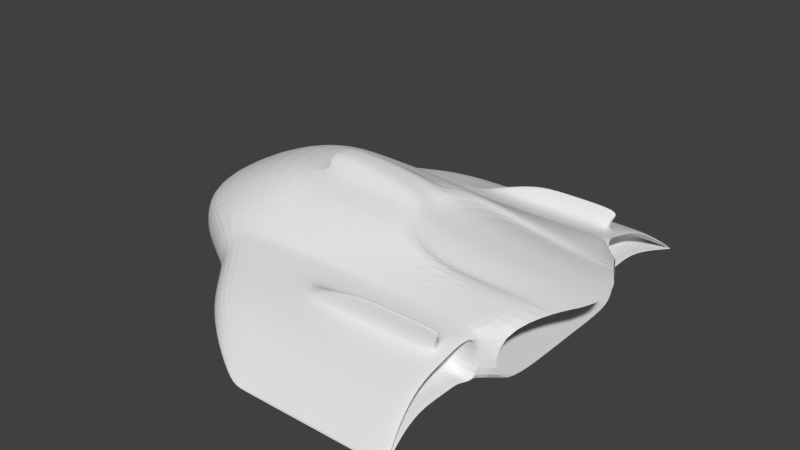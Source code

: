 # Source: StockShip09V-2.blend  (saved by Blender 2.70.0; exported with 4.5.12 LTS)
import bpy
from mathutils import Matrix  # noqa: F401  (used for matrix-valued properties, if any)

bpy.ops.wm.read_factory_settings(use_empty=True)
scene = bpy.context.scene
scene.name = 'Scene'

# ---- collections
col_collection_1 = bpy.data.collections.new('Collection 1'); scene.collection.children.link(col_collection_1)

# ---- materials (node trees are filled in below, after node groups)
mat_material = bpy.data.materials.new('Material')
mat_material.alpha_threshold = 0.0
mat_material.use_transparent_shadow = False
mat_material.roughness = 0.5
mat_material.line_color = (0.0, 0.0, 0.0, 1.0)

# ---- material node trees

# ---- world
world_world = bpy.data.worlds.new('World'); scene.world = world_world
world_world.color = (0.05088, 0.05088, 0.05088)
world_world.use_sun_shadow = False
world_world.sun_shadow_jitter_overblur = 0.0
world_world.cycles.sampling_method = 'MANUAL'
world_world.cycles.sample_map_resolution = 256

# ---- meshes
me_cube = bpy.data.meshes.new('Cube')
me_cube.from_pydata([(-2.926, -0.928, -0.25), (-2.968, -0.9973, 0.01924), (0.1579, -0.928, -0.25), (0.1579, -0.9012, 0.2228), (-3.628, 0.0, -0.25), (-3.697, 0.0, 0.03158), (0.2315, 0.0, -0.25), (0.58, 0.0, 0.2852), (-1.371, -2.149, -0.3475), (-1.371, -2.173, -0.3119), (0.09737, -2.149, -0.3352), (0.1007, -2.156, -0.3285), (-0.0123, -1.125, 0.1557), (-2.667, -1.187, -0.03321), (-2.667, -1.187, -0.114), (-0.0123, -1.125, -0.1792), (0.04634, -0.9587, -0.2501), (0.04634, -0.9587, 0.2109), (-2.751, -1.037, 0.21), (-2.751, -1.037, -0.2348), (0.01204, -1.881, -0.1372), (-1.9, -1.953, -0.1842), (-1.894, -1.939, -0.2206), (0.0112, -1.88, -0.2509), (-2.417, -0.928, -0.25), (-2.169, -0.928, 0.25), (-2.534, 0.0, -0.25), (-1.018, -2.149, -0.3475), (-1.018, -2.173, -0.3119), (-2.094, -1.125, 0.1894), (-2.258, -1.125, -0.2185), (-2.162, -0.9587, 0.2275), (-2.351, -1.014, -0.2395), (-1.447, -1.899, -0.1038), (-1.474, -1.88, -0.2882), (-0.03875, -1.608, 0.02936), (-2.213, -1.626, 0.04596), (-2.213, -1.599, -0.2368), (-0.03875, -1.599, -0.214), (-1.765, -1.626, 0.04596), (-1.881, -1.599, -0.2368), (0.4017, -0.3955, 0.2771), (-3.414, -0.6312, -0.25), (-3.414, -0.6312, 0.25), (0.2315, -0.6312, -0.25), (-2.534, -0.6312, -0.25), (-2.519, -0.7643, 0.4046), (-0.6075, -0.6035, 0.3953), (-2.822, 0.0, 0.6669), (-1.202, 0.0, 0.604), (-2.191, -0.7575, 0.412), (-2.227, 0.0, 0.6624), (-1.036, -0.4996, 0.5357), (-2.66, -0.5151, 0.6038), (-2.193, -0.5151, 0.5855), (-2.534, -0.284, -0.25), (0.5502, -0.1388, 0.2843), (-3.606, -0.284, -0.25), (-3.606, -0.284, 0.25), (0.2315, -0.284, -0.25), (-1.144, -0.2539, 0.6221), (-2.788, -0.2539, 0.6624), (-2.227, -0.2539, 0.6576), (-0.6097, -0.5451, 0.324), (-1.153, 0.0, 0.4783), (-1.006, -0.4422, 0.4089), (-1.109, -0.2354, 0.4713), (-0.1139, -0.5417, 0.3463), (-0.1471, -1.125, 0.1894), (-0.09297, -0.9587, 0.2275), (-0.03152, -1.899, -0.1038), (-0.06743, -0.928, -0.25), (-0.05867, -0.928, 0.25), (0.1515, 0.0, -0.25), (0.06722, -2.149, -0.3475), (0.06722, -2.173, -0.3119), (-0.1002, -1.125, -0.2159), (-0.1009, -0.9587, -0.2501), (-0.01598, -1.88, -0.2855), (-0.07233, -1.599, -0.2341), (-0.09078, -1.626, 0.04596), (0.1515, -0.6312, -0.25), (0.1515, -0.284, -0.25), (-0.524, -1.599, -0.2368), (-0.4971, -0.6312, -0.25), (-0.4971, -0.284, -0.25), (-0.6011, -1.125, 0.1894), (-0.6097, -0.9587, 0.2275), (-0.3766, -1.899, -0.1038), (-0.6598, -0.928, -0.25), (-0.6095, -0.928, 0.25), (-0.4971, 0.0, -0.25), (-0.1949, -2.149, -0.3475), (-0.1949, -2.173, -0.3119), (-0.6985, -1.125, -0.2185), (-0.6819, -0.9587, -0.2501), (-0.3801, -1.88, -0.2882), (-0.4963, -1.626, 0.04596), (0.09782, -2.147, -0.3291), (0.09687, -2.147, -0.3279), (0.04316, -0.9832, -0.2266), (-0.0123, -1.125, -0.1957), (0.04299, -0.9837, 0.1879), (-0.0123, -1.125, 0.1728), (-0.03875, -1.607, 0.008861), (0.01216, -1.881, -0.1204), (-0.03875, -1.6, -0.1948), (0.01109, -1.88, -0.2654), (-0.2692, -1.126, 0.1558), (-0.2692, -1.126, -0.1791), (-0.2448, -1.882, -0.137), (-0.2457, -1.882, -0.2507), (-0.1591, -2.148, -0.3289), (-0.16, -2.149, -0.3277), (-0.2137, -0.9689, -0.2369), (-0.2139, -0.9694, 0.1985), (-0.2956, -1.608, 0.009007), (-0.2956, -1.601, -0.1947), (-1.386, 0.0, 0.7159), (-2.289, 0.0, 0.785), (-1.342, -0.1337, 0.7088), (-2.289, -0.1337, 0.7803), (-2.209, 0.0, 0.6827), (-2.209, -0.1998, 0.6796), (-2.273, 0.0, 0.7631), (-2.273, -0.121, 0.76), (-2.026, 0.0, 0.6469), (-2.026, -0.1998, 0.6438), (-2.089, 0.0, 0.7273), (-2.089, -0.121, 0.7242), (-1.397, -1.599, -0.2368), (-1.808, -0.6312, -0.25), (-1.625, -0.7391, 0.4143), (-1.757, -0.5096, 0.5793), (-1.808, -0.284, -0.25), (-1.841, -0.2539, 0.645), (-1.562, -1.125, 0.1894), (-1.609, -0.9587, 0.2275), (-1.065, -1.899, -0.1038), (-1.791, -0.928, -0.25), (-1.613, -0.928, 0.25), (-1.808, 0.0, -0.25), (-0.7247, -2.149, -0.3475), (-0.7247, -2.173, -0.3119), (-1.702, -1.125, -0.2185), (-1.756, -0.9946, -0.2432), (-1.084, -1.88, -0.2882), (-1.313, -1.626, 0.04596), (-2.033, 0.0, 0.8139), (-2.018, -0.1337, 0.8083), (0.4989, -0.2758, 0.282), (-0.02453, -1.348, 0.1065), (-2.428, -1.357, 0.1231), (-2.428, -1.344, -0.2269), (-0.02453, -1.344, -0.2042), (-1.942, -1.357, 0.1231), (-2.083, -1.344, -0.2269), (-0.08731, -1.344, -0.2243), (-0.1211, -1.357, 0.1231), (-0.5527, -1.357, 0.1231), (-0.6178, -1.344, -0.2269), (-0.02453, -1.348, 0.08782), (-0.02453, -1.345, -0.1864), (-0.2814, -1.349, 0.08797), (-0.2814, -1.346, -0.1863), (-1.561, -1.344, -0.2269), (-1.427, -1.357, 0.1231), (-0.06208, -1.296, 0.3407), (-0.6011, -1.296, 0.3407), (-0.9354, -1.296, 0.3407), (-0.05321, -1.33, 0.3437), (-0.5527, -1.33, 0.3437), (-0.9057, -1.33, 0.3437), (-1.387, -1.337, 0.1718), (-0.5527, -1.337, 0.1718), (-0.1268, -1.337, 0.1718), (-1.441, -1.224, 0.2003), (-0.1357, -1.224, 0.2003), (-0.6011, -1.224, 0.2003), (-0.5527, -1.326, 0.2508), (-0.1124, -1.326, 0.2508), (-0.1213, -1.267, 0.2623), (-1.179, -1.326, 0.2508), (-1.212, -1.267, 0.2623), (-0.6011, -1.267, 0.2623), (-0.01842, -1.237, 0.1397), (-2.52, -1.241, 0.1563), (-2.52, -1.235, -0.2227), (-0.01841, -1.235, -0.1999), (-2.018, -1.241, 0.1563), (-2.171, -1.235, -0.2227), (-0.09375, -1.235, -0.2201), (-0.1341, -1.254, 0.1563), (-0.6581, -1.235, -0.2227), (-0.01842, -1.236, 0.1218), (-0.01841, -1.235, -0.1828), (-0.2753, -1.238, 0.1219), (-0.2753, -1.236, -0.1827), (-1.632, -1.235, -0.2227), (-1.504, -1.241, 0.1563), (-0.04347, -1.315, 0.3509), (-0.5492, -1.315, 0.3504), (-0.907, -1.315, 0.3504), (-1.417, -1.28, 0.1893), (-0.1312, -1.28, 0.186), (-1.199, -1.296, 0.2597), (-0.1168, -1.296, 0.2565), (-3.475, -0.6896, -0.146), (-2.968, -0.9973, -0.1456), (-3.475, -0.6896, 0.03155), (-2.926, -0.928, 0.2393), (-3.628, 0.0, 0.25), (-3.697, 0.0, -0.146), (-1.495, -2.163, -0.3197), (-1.49, -2.174, -0.3019), (-2.794, -1.106, -0.01001), (-2.794, -1.106, -0.13), (-2.612, -1.125, 0.1894), (-2.612, -1.125, -0.2185), (-2.264, -1.667, -0.1162), (-1.86, -1.899, -0.1038), (-2.26, -1.658, -0.1568), (-1.86, -1.88, -0.2882), (-2.482, -1.396, -0.06885), (-2.491, -1.401, -0.1253), (-3.686, -0.3079, -0.146), (-3.686, -0.3079, 0.03158), (-2.579, -1.286, -0.05124), (-2.583, -1.289, -0.1196)], [], [(45, 24, 0, 42), (33, 220, 9, 28), (225, 226, 5, 212), (27, 28, 9, 8), (21, 22, 213, 214), (146, 96, 92, 142), (138, 33, 28, 143), (69, 68, 103, 17), (101, 76, 77, 16), (32, 30, 218, 19), (161, 104, 116, 163), (2, 3, 17, 16), (25, 210, 18, 31), (1, 208, 216, 215), (71, 2, 16, 77), (195, 15, 109, 197), (39, 36, 220, 33), (219, 221, 22, 21), (79, 38, 107, 78), (131, 139, 24, 45), (142, 143, 28, 27), (160, 157, 79, 83), (137, 136, 86, 87), (145, 144, 30, 32), (217, 29, 31, 18), (140, 25, 31, 137), (0, 24, 32, 19), (147, 39, 33, 138), (37, 40, 34, 222), (155, 152, 36, 39), (223, 224, 221, 219), (165, 160, 83, 130), (166, 155, 39, 147), (78, 107, 10, 74), (20, 98, 112, 110), (55, 45, 42, 57), (208, 1, 209, 207), (134, 131, 45, 55), (54, 53, 46, 50), (133, 54, 50, 132), (62, 61, 53, 54), (135, 62, 54, 133), (210, 25, 50, 46), (207, 209, 226, 225), (26, 55, 57, 4), (60, 52, 65, 66), (141, 134, 55, 26), (51, 48, 61, 62), (135, 60, 120, 149), (49, 60, 66, 64), (52, 47, 63, 65), (7, 64, 66, 56), (87, 86, 68, 69), (158, 159, 97, 80), (89, 71, 77, 95), (83, 79, 78, 96), (44, 2, 71, 81), (10, 11, 75, 74), (222, 34, 27, 8), (14, 13, 215, 216), (35, 80, 70, 105), (96, 78, 74, 92), (153, 156, 40, 37), (59, 44, 81, 82), (6, 59, 82, 73), (81, 71, 89, 84), (74, 75, 93, 92), (77, 76, 94, 95), (72, 90, 87, 69), (80, 97, 88, 70), (70, 88, 93, 75), (82, 81, 84, 85), (73, 82, 85, 91), (105, 70, 75, 11), (157, 154, 38, 79), (139, 89, 95, 145), (130, 83, 96, 146), (151, 158, 80, 35), (140, 90, 47, 132), (99, 23, 111, 113), (210, 46, 53, 43), (43, 53, 61, 58), (211, 58, 61, 48), (99, 98, 11, 10), (100, 15, 101, 16), (12, 102, 17, 103), (102, 100, 16, 17), (20, 104, 35, 105), (106, 23, 107, 38), (194, 12, 103, 185), (162, 106, 38, 154), (98, 20, 105, 11), (23, 99, 10, 107), (164, 163, 116, 117), (117, 116, 110, 111), (111, 110, 112, 113), (108, 109, 114, 115), (23, 106, 117, 111), (104, 20, 110, 116), (100, 102, 115, 114), (102, 12, 108, 115), (15, 100, 114, 109), (98, 99, 113, 112), (148, 119, 121, 149), (62, 121, 125, 123), (60, 49, 118, 120), (123, 125, 129, 127), (121, 119, 124, 125), (51, 62, 123, 122), (126, 127, 129, 128), (125, 124, 128, 129), (122, 123, 127, 126), (34, 146, 142, 27), (88, 138, 143, 93), (84, 89, 139, 131), (92, 93, 143, 142), (31, 29, 136, 137), (95, 94, 144, 145), (90, 140, 137, 87), (97, 147, 138, 88), (156, 165, 130, 40), (159, 166, 147, 97), (85, 84, 131, 134), (52, 133, 132, 47), (60, 135, 133, 52), (91, 85, 134, 141), (62, 135, 149, 121), (24, 139, 145, 32), (40, 130, 146, 34), (25, 140, 132, 50), (118, 148, 149, 120), (41, 150, 65, 63), (66, 65, 150, 56), (67, 47, 90, 72), (47, 67, 41, 63), (17, 3, 72, 69), (67, 72, 3, 41), (194, 161, 163, 196), (106, 162, 164, 117), (193, 191, 157, 160), (189, 186, 152, 155), (227, 228, 224, 223), (198, 193, 160, 165), (199, 189, 155, 166), (179, 180, 170, 171), (187, 190, 156, 153), (191, 188, 154, 157), (185, 192, 158, 151), (104, 161, 151, 35), (195, 162, 154, 188), (197, 196, 163, 164), (190, 198, 165, 156), (182, 179, 171, 172), (200, 201, 171, 170), (201, 202, 172, 171), (205, 182, 172, 202), (206, 181, 167, 200), (184, 183, 169, 168), (181, 184, 168, 167), (159, 158, 175, 174), (166, 159, 174, 173), (199, 166, 173, 203), (192, 68, 177, 204), (86, 136, 176, 178), (68, 86, 178, 177), (174, 175, 180, 179), (173, 174, 179, 182), (203, 173, 182, 205), (204, 177, 181, 206), (178, 176, 183, 184), (177, 178, 184, 181), (162, 195, 197, 164), (161, 194, 185, 151), (12, 194, 196, 108), (94, 76, 191, 193), (29, 217, 186, 189), (13, 14, 228, 227), (144, 94, 193, 198), (136, 29, 189, 199), (218, 30, 190, 187), (76, 101, 188, 191), (103, 68, 192, 185), (15, 195, 188, 101), (109, 108, 196, 197), (30, 144, 198, 190), (167, 168, 201, 200), (168, 169, 202, 201), (183, 205, 202, 169), (180, 206, 200, 170), (136, 199, 203, 176), (158, 192, 204, 175), (176, 203, 205, 183), (175, 204, 206, 180), (208, 207, 42, 0), (209, 1, 210, 43), (214, 213, 8, 9), (1, 215, 18, 210), (216, 208, 0, 19), (215, 13, 217, 18), (14, 216, 19, 218), (219, 21, 220, 36), (22, 221, 37, 222), (223, 219, 36, 152), (221, 224, 153, 37), (4, 57, 225, 212), (211, 5, 226, 58), (207, 225, 57, 42), (226, 209, 43, 58), (21, 214, 9, 220), (213, 22, 222, 8), (13, 227, 186, 217), (228, 14, 218, 187), (227, 223, 152, 186), (224, 228, 187, 153)])
me_cube.materials.append(mat_material)
me_cube.use_remesh_preserve_volume = False
me_cube.use_remesh_preserve_attributes = False
me_cube.use_mirror_vertex_groups = False
me_cube.update()

# ---- objects
ob_cube = bpy.data.objects.new('Cube', me_cube)

# ---- transforms, parenting, visibility, modifiers, constraints
ob_cube.location = (0.0, 0.0, 0.0)
ob_cube.lock_rotations_4d = False
ob_cube.empty_display_type = 'ARROWS'
ob_cube.lineart.crease_threshold = 0.0
_m = ob_cube.modifiers.new('Mirror', 'MIRROR')
_m.use_axis = (False, True, False)
_m.use_clip = True
_m = ob_cube.modifiers.new('Subsurf', 'SUBSURF')
_m.uv_smooth = 'PRESERVE_CORNERS'
_m.quality = 2
_m.levels = 0
_m.show_only_control_edges = False

# ---- collection membership
col_collection_1.objects.link(ob_cube)

# ---- scene / render settings (as saved in the file)
scene.frame_start = 1; scene.frame_end = 250; scene.frame_set(1)
scene.render.engine = 'BLENDER_EEVEE_NEXT'
scene.render.resolution_percentage = 50
scene.render.dither_intensity = 0.0
scene.cycles.use_denoising = False
scene.cycles.samples = 10
scene.cycles.sampling_pattern = 'TABULATED_SOBOL'
scene.cycles.light_sampling_threshold = 0.0
scene.cycles.use_adaptive_sampling = False
scene.cycles.use_light_tree = False
scene.cycles.blur_glossy = 0.0
scene.cycles.volume_bounces = 1
scene.cycles.pixel_filter_type = 'GAUSSIAN'
scene.cycles.sample_clamp_indirect = 0.0
scene.view_settings.view_transform = 'Standard'
bpy.context.view_layer.update()

# ---- added for rendering (the .blend has no active camera and no usable light): camera, sun
cam_auto = bpy.data.cameras.new('AutoCamera')
cam_auto.lens = 50.0
cam_auto.sensor_width = 36.0
cam_auto.clip_end = 1000.0
ob_auto_camera = bpy.data.objects.new('AutoCamera', cam_auto)
scene.collection.objects.link(ob_auto_camera)
ob_auto_camera.location = (4.18615, -6.89343, 4.82882)
ob_auto_camera.rotation_euler = (1.09748, -7.21219e-08, 0.694738)
scene.camera = ob_auto_camera
light_auto_sun = bpy.data.lights.new('AutoSun', 'SUN')
light_auto_sun.energy = 3.0
light_auto_sun.angle = 0.0523599
ob_auto_sun = bpy.data.objects.new('AutoSun', light_auto_sun)
scene.collection.objects.link(ob_auto_sun)
ob_auto_sun.rotation_euler = (0.872665, 0.174533, 0.523599)
bpy.context.view_layer.update()
